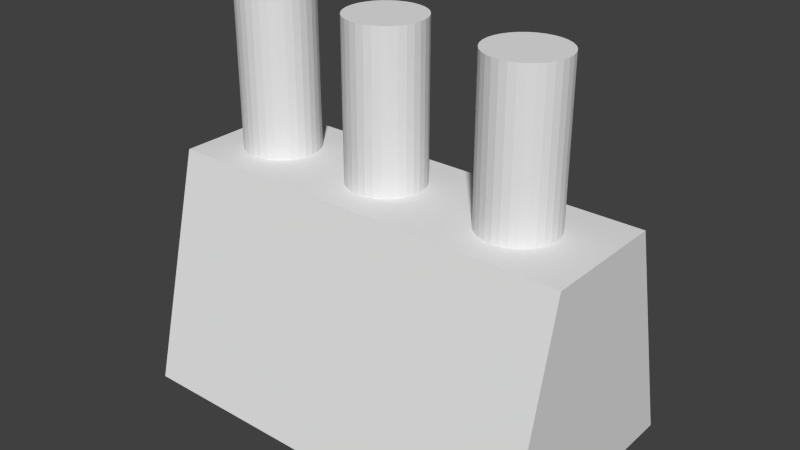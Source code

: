 # Source: Engine.blend  (saved by Blender 2.72.0; exported with 4.5.12 LTS)
import bpy
from mathutils import Matrix  # noqa: F401  (used for matrix-valued properties, if any)

bpy.ops.wm.read_factory_settings(use_empty=True)
scene = bpy.context.scene
scene.name = 'Scene'

# ---- collections
col_collection_1 = bpy.data.collections.new('Collection 1'); scene.collection.children.link(col_collection_1)

# ---- world
world_world = bpy.data.worlds.new('World'); scene.world = world_world
world_world.color = (0.05088, 0.05088, 0.05088)
world_world.use_sun_shadow = False
world_world.sun_shadow_jitter_overblur = 0.0
world_world.cycles.sampling_method = 'MANUAL'
world_world.cycles.sample_map_resolution = 256

# ---- meshes
me_cube_001 = bpy.data.meshes.new('Cube.001')
me_cube_001.from_pydata([(-1.0, -0.582, -1.0), (-1.0, 0.582, -1.0), (1.0, 0.582, -1.0), (1.0, -0.582, -1.0), (-1.0, -0.3064, 0.1064), (-1.0, 0.3064, 0.1064), (1.0, 0.3064, 0.1064), (1.0, -0.3064, 0.1064), (0.5997, 0.1895, -0.03263), (0.5997, 0.1895, 0.8466), (0.6352, 0.186, -0.03263), (0.6352, 0.186, 0.8466), (0.6694, 0.1756, -0.03263), (0.6694, 0.1756, 0.8466), (0.7009, 0.1588, -0.03263), (0.7009, 0.1588, 0.8466), (0.7285, 0.1361, -0.03263), (0.7285, 0.1361, 0.8466), (0.7512, 0.1085, -0.03263), (0.7512, 0.1085, 0.8466), (0.768, 0.07702, -0.03263), (0.768, 0.07702, 0.8466), (0.7784, 0.04284, -0.03263), (0.7784, 0.04284, 0.8466), (0.7819, 0.007294, -0.03263), (0.7819, 0.007294, 0.8466), (0.7784, -0.02825, -0.03263), (0.7784, -0.02825, 0.8466), (0.768, -0.06244, -0.03263), (0.768, -0.06244, 0.8466), (0.7512, -0.09394, -0.03263), (0.7512, -0.09394, 0.8466), (0.7285, -0.1215, -0.03263), (0.7285, -0.1215, 0.8466), (0.7009, -0.1442, -0.03263), (0.7009, -0.1442, 0.8466), (0.6694, -0.161, -0.03263), (0.6694, -0.161, 0.8466), (0.6352, -0.1714, -0.03263), (0.6352, -0.1714, 0.8466), (0.5997, -0.1749, -0.03263), (0.5997, -0.1749, 0.8466), (0.5641, -0.1714, -0.03263), (0.5641, -0.1714, 0.8466), (0.5299, -0.161, -0.03263), (0.5299, -0.161, 0.8466), (0.4984, -0.1442, -0.03263), (0.4984, -0.1442, 0.8466), (0.4708, -0.1215, -0.03263), (0.4708, -0.1215, 0.8466), (0.4482, -0.09394, -0.03263), (0.4482, -0.09394, 0.8466), (0.4313, -0.06244, -0.03263), (0.4313, -0.06244, 0.8466), (0.421, -0.02825, -0.03263), (0.421, -0.02825, 0.8466), (0.4175, 0.007294, -0.03263), (0.4175, 0.007294, 0.8466), (0.421, 0.04284, -0.03263), (0.421, 0.04284, 0.8466), (0.4313, 0.07702, -0.03263), (0.4313, 0.07702, 0.8466), (0.4482, 0.1085, -0.03263), (0.4482, 0.1085, 0.8466), (0.4708, 0.1361, -0.03263), (0.4708, 0.1361, 0.8466), (0.4984, 0.1588, -0.03263), (0.4984, 0.1588, 0.8466), (0.5299, 0.1756, -0.03263), (0.5299, 0.1756, 0.8466), (0.5641, 0.186, -0.03263), (0.5641, 0.186, 0.8466), (-0.08164, 0.1895, -0.03263), (-0.08164, 0.1895, 0.8466), (-0.04609, 0.186, -0.03263), (-0.04609, 0.186, 0.8466), (-0.01191, 0.1756, -0.03263), (-0.01191, 0.1756, 0.8466), (0.01959, 0.1588, -0.03263), (0.01959, 0.1588, 0.8466), (0.0472, 0.1361, -0.03263), (0.0472, 0.1361, 0.8466), (0.06986, 0.1085, -0.03263), (0.06986, 0.1085, 0.8466), (0.0867, 0.07702, -0.03263), (0.0867, 0.07702, 0.8466), (0.09707, 0.04284, -0.03263), (0.09707, 0.04284, 0.8466), (0.1006, 0.007294, -0.03263), (0.1006, 0.007294, 0.8466), (0.09707, -0.02825, -0.03263), (0.09707, -0.02825, 0.8466), (0.0867, -0.06244, -0.03263), (0.0867, -0.06244, 0.8466), (0.06986, -0.09394, -0.03263), (0.06986, -0.09394, 0.8466), (0.0472, -0.1215, -0.03263), (0.0472, -0.1215, 0.8466), (0.01959, -0.1442, -0.03263), (0.01959, -0.1442, 0.8466), (-0.01191, -0.161, -0.03263), (-0.01191, -0.161, 0.8466), (-0.04609, -0.1714, -0.03263), (-0.04609, -0.1714, 0.8466), (-0.08164, -0.1749, -0.03263), (-0.08164, -0.1749, 0.8466), (-0.1172, -0.1714, -0.03263), (-0.1172, -0.1714, 0.8466), (-0.1514, -0.161, -0.03263), (-0.1514, -0.161, 0.8466), (-0.1829, -0.1442, -0.03263), (-0.1829, -0.1442, 0.8466), (-0.2105, -0.1215, -0.03263), (-0.2105, -0.1215, 0.8466), (-0.2331, -0.09394, -0.03263), (-0.2331, -0.09394, 0.8466), (-0.25, -0.06244, -0.03263), (-0.25, -0.06244, 0.8466), (-0.2604, -0.02825, -0.03263), (-0.2604, -0.02825, 0.8466), (-0.2639, 0.007294, -0.03263), (-0.2639, 0.007294, 0.8466), (-0.2604, 0.04284, -0.03263), (-0.2604, 0.04284, 0.8466), (-0.25, 0.07702, -0.03263), (-0.25, 0.07702, 0.8466), (-0.2331, 0.1085, -0.03263), (-0.2331, 0.1085, 0.8466), (-0.2105, 0.1361, -0.03263), (-0.2105, 0.1361, 0.8466), (-0.1829, 0.1588, -0.03263), (-0.1829, 0.1588, 0.8466), (-0.1514, 0.1756, -0.03263), (-0.1514, 0.1756, 0.8466), (-0.1172, 0.186, -0.03263), (-0.1172, 0.186, 0.8466), (-0.7059, 0.1895, -0.03263), (-0.7059, 0.1895, 0.8466), (-0.6704, 0.186, -0.03263), (-0.6704, 0.186, 0.8466), (-0.6362, 0.1756, -0.03263), (-0.6362, 0.1756, 0.8466), (-0.6047, 0.1588, -0.03263), (-0.6047, 0.1588, 0.8466), (-0.5771, 0.1361, -0.03263), (-0.5771, 0.1361, 0.8466), (-0.5544, 0.1085, -0.03263), (-0.5544, 0.1085, 0.8466), (-0.5376, 0.07702, -0.03263), (-0.5376, 0.07702, 0.8466), (-0.5272, 0.04284, -0.03263), (-0.5272, 0.04284, 0.8466), (-0.5237, 0.007294, -0.03263), (-0.5237, 0.007294, 0.8466), (-0.5272, -0.02825, -0.03263), (-0.5272, -0.02825, 0.8466), (-0.5376, -0.06244, -0.03263), (-0.5376, -0.06244, 0.8466), (-0.5544, -0.09394, -0.03263), (-0.5544, -0.09394, 0.8466), (-0.5771, -0.1215, -0.03263), (-0.5771, -0.1215, 0.8466), (-0.6047, -0.1442, -0.03263), (-0.6047, -0.1442, 0.8466), (-0.6362, -0.161, -0.03263), (-0.6362, -0.161, 0.8466), (-0.6704, -0.1714, -0.03263), (-0.6704, -0.1714, 0.8466), (-0.7059, -0.1749, -0.03263), (-0.7059, -0.1749, 0.8466), (-0.7415, -0.1714, -0.03263), (-0.7415, -0.1714, 0.8466), (-0.7756, -0.161, -0.03263), (-0.7756, -0.161, 0.8466), (-0.8071, -0.1442, -0.03263), (-0.8071, -0.1442, 0.8466), (-0.8348, -0.1215, -0.03263), (-0.8348, -0.1215, 0.8466), (-0.8574, -0.09394, -0.03263), (-0.8574, -0.09394, 0.8466), (-0.8743, -0.06244, -0.03263), (-0.8743, -0.06244, 0.8466), (-0.8846, -0.02825, -0.03263), (-0.8846, -0.02825, 0.8466), (-0.8881, 0.007294, -0.03263), (-0.8881, 0.007294, 0.8466), (-0.8846, 0.04284, -0.03263), (-0.8846, 0.04284, 0.8466), (-0.8743, 0.07702, -0.03263), (-0.8743, 0.07702, 0.8466), (-0.8574, 0.1085, -0.03263), (-0.8574, 0.1085, 0.8466), (-0.8348, 0.1361, -0.03263), (-0.8348, 0.1361, 0.8466), (-0.8071, 0.1588, -0.03263), (-0.8071, 0.1588, 0.8466), (-0.7756, 0.1756, -0.03263), (-0.7756, 0.1756, 0.8466), (-0.7415, 0.186, -0.03263), (-0.7415, 0.186, 0.8466)], [], [(4, 5, 1, 0), (5, 6, 2, 1), (6, 7, 3, 2), (7, 4, 0, 3), (0, 1, 2, 3), (7, 6, 5, 4), (8, 9, 11, 10), (10, 11, 13, 12), (12, 13, 15, 14), (14, 15, 17, 16), (16, 17, 19, 18), (18, 19, 21, 20), (20, 21, 23, 22), (22, 23, 25, 24), (24, 25, 27, 26), (26, 27, 29, 28), (28, 29, 31, 30), (30, 31, 33, 32), (32, 33, 35, 34), (34, 35, 37, 36), (36, 37, 39, 38), (38, 39, 41, 40), (40, 41, 43, 42), (42, 43, 45, 44), (44, 45, 47, 46), (46, 47, 49, 48), (48, 49, 51, 50), (50, 51, 53, 52), (52, 53, 55, 54), (54, 55, 57, 56), (56, 57, 59, 58), (58, 59, 61, 60), (60, 61, 63, 62), (62, 63, 65, 64), (64, 65, 67, 66), (66, 67, 69, 68), (11, 9, 71, 69, 67, 65, 63, 61, 59, 57, 55, 53, 51, 49, 47, 45, 43, 41, 39, 37, 35, 33, 31, 29, 27, 25, 23, 21, 19, 17, 15, 13), (70, 71, 9, 8), (68, 69, 71, 70), (8, 10, 12, 14, 16, 18, 20, 22, 24, 26, 28, 30, 32, 34, 36, 38, 40, 42, 44, 46, 48, 50, 52, 54, 56, 58, 60, 62, 64, 66, 68, 70), (72, 73, 75, 74), (74, 75, 77, 76), (76, 77, 79, 78), (78, 79, 81, 80), (80, 81, 83, 82), (82, 83, 85, 84), (84, 85, 87, 86), (86, 87, 89, 88), (88, 89, 91, 90), (90, 91, 93, 92), (92, 93, 95, 94), (94, 95, 97, 96), (96, 97, 99, 98), (98, 99, 101, 100), (100, 101, 103, 102), (102, 103, 105, 104), (104, 105, 107, 106), (106, 107, 109, 108), (108, 109, 111, 110), (110, 111, 113, 112), (112, 113, 115, 114), (114, 115, 117, 116), (116, 117, 119, 118), (118, 119, 121, 120), (120, 121, 123, 122), (122, 123, 125, 124), (124, 125, 127, 126), (126, 127, 129, 128), (128, 129, 131, 130), (130, 131, 133, 132), (75, 73, 135, 133, 131, 129, 127, 125, 123, 121, 119, 117, 115, 113, 111, 109, 107, 105, 103, 101, 99, 97, 95, 93, 91, 89, 87, 85, 83, 81, 79, 77), (134, 135, 73, 72), (132, 133, 135, 134), (72, 74, 76, 78, 80, 82, 84, 86, 88, 90, 92, 94, 96, 98, 100, 102, 104, 106, 108, 110, 112, 114, 116, 118, 120, 122, 124, 126, 128, 130, 132, 134), (136, 137, 139, 138), (138, 139, 141, 140), (140, 141, 143, 142), (142, 143, 145, 144), (144, 145, 147, 146), (146, 147, 149, 148), (148, 149, 151, 150), (150, 151, 153, 152), (152, 153, 155, 154), (154, 155, 157, 156), (156, 157, 159, 158), (158, 159, 161, 160), (160, 161, 163, 162), (162, 163, 165, 164), (164, 165, 167, 166), (166, 167, 169, 168), (168, 169, 171, 170), (170, 171, 173, 172), (172, 173, 175, 174), (174, 175, 177, 176), (176, 177, 179, 178), (178, 179, 181, 180), (180, 181, 183, 182), (182, 183, 185, 184), (184, 185, 187, 186), (186, 187, 189, 188), (188, 189, 191, 190), (190, 191, 193, 192), (192, 193, 195, 194), (194, 195, 197, 196), (139, 137, 199, 197, 195, 193, 191, 189, 187, 185, 183, 181, 179, 177, 175, 173, 171, 169, 167, 165, 163, 161, 159, 157, 155, 153, 151, 149, 147, 145, 143, 141), (198, 199, 137, 136), (196, 197, 199, 198), (136, 138, 140, 142, 144, 146, 148, 150, 152, 154, 156, 158, 160, 162, 164, 166, 168, 170, 172, 174, 176, 178, 180, 182, 184, 186, 188, 190, 192, 194, 196, 198)])
me_cube_001.use_remesh_preserve_volume = False
me_cube_001.use_remesh_preserve_attributes = False
me_cube_001.use_mirror_vertex_groups = False
me_cube_001.update()

# ---- objects
ob_cube = bpy.data.objects.new('Cube', me_cube_001)

# ---- transforms, parenting, visibility, modifiers, constraints
ob_cube.location = (0.0, 0.0, 0.0)
ob_cube.lineart.crease_threshold = 0.0

# ---- collection membership
col_collection_1.objects.link(ob_cube)

# ---- scene / render settings (as saved in the file)
scene.frame_start = 1; scene.frame_end = 250; scene.frame_set(1)
scene.render.engine = 'BLENDER_EEVEE_NEXT'
scene.render.resolution_percentage = 50
scene.render.dither_intensity = 0.0
scene.cycles.use_denoising = False
scene.cycles.samples = 10
scene.cycles.sampling_pattern = 'TABULATED_SOBOL'
scene.cycles.light_sampling_threshold = 0.0
scene.cycles.use_adaptive_sampling = False
scene.cycles.use_light_tree = False
scene.cycles.blur_glossy = 0.0
scene.cycles.pixel_filter_type = 'GAUSSIAN'
scene.cycles.sample_clamp_indirect = 0.0
scene.view_settings.view_transform = 'Standard'
bpy.context.view_layer.update()

# ---- added for rendering (the .blend has no active camera and no usable light): camera, sun
cam_auto = bpy.data.cameras.new('AutoCamera')
cam_auto.lens = 50.0
cam_auto.sensor_width = 36.0
cam_auto.clip_end = 1000.0
ob_auto_camera = bpy.data.objects.new('AutoCamera', cam_auto)
scene.collection.objects.link(ob_auto_camera)
ob_auto_camera.location = (2.7392, -3.28705, 2.11467)
ob_auto_camera.rotation_euler = (1.09748, -7.21219e-08, 0.694738)
scene.camera = ob_auto_camera
light_auto_sun = bpy.data.lights.new('AutoSun', 'SUN')
light_auto_sun.energy = 3.0
light_auto_sun.angle = 0.0523599
ob_auto_sun = bpy.data.objects.new('AutoSun', light_auto_sun)
scene.collection.objects.link(ob_auto_sun)
ob_auto_sun.rotation_euler = (0.872665, 0.174533, 0.523599)
bpy.context.view_layer.update()
